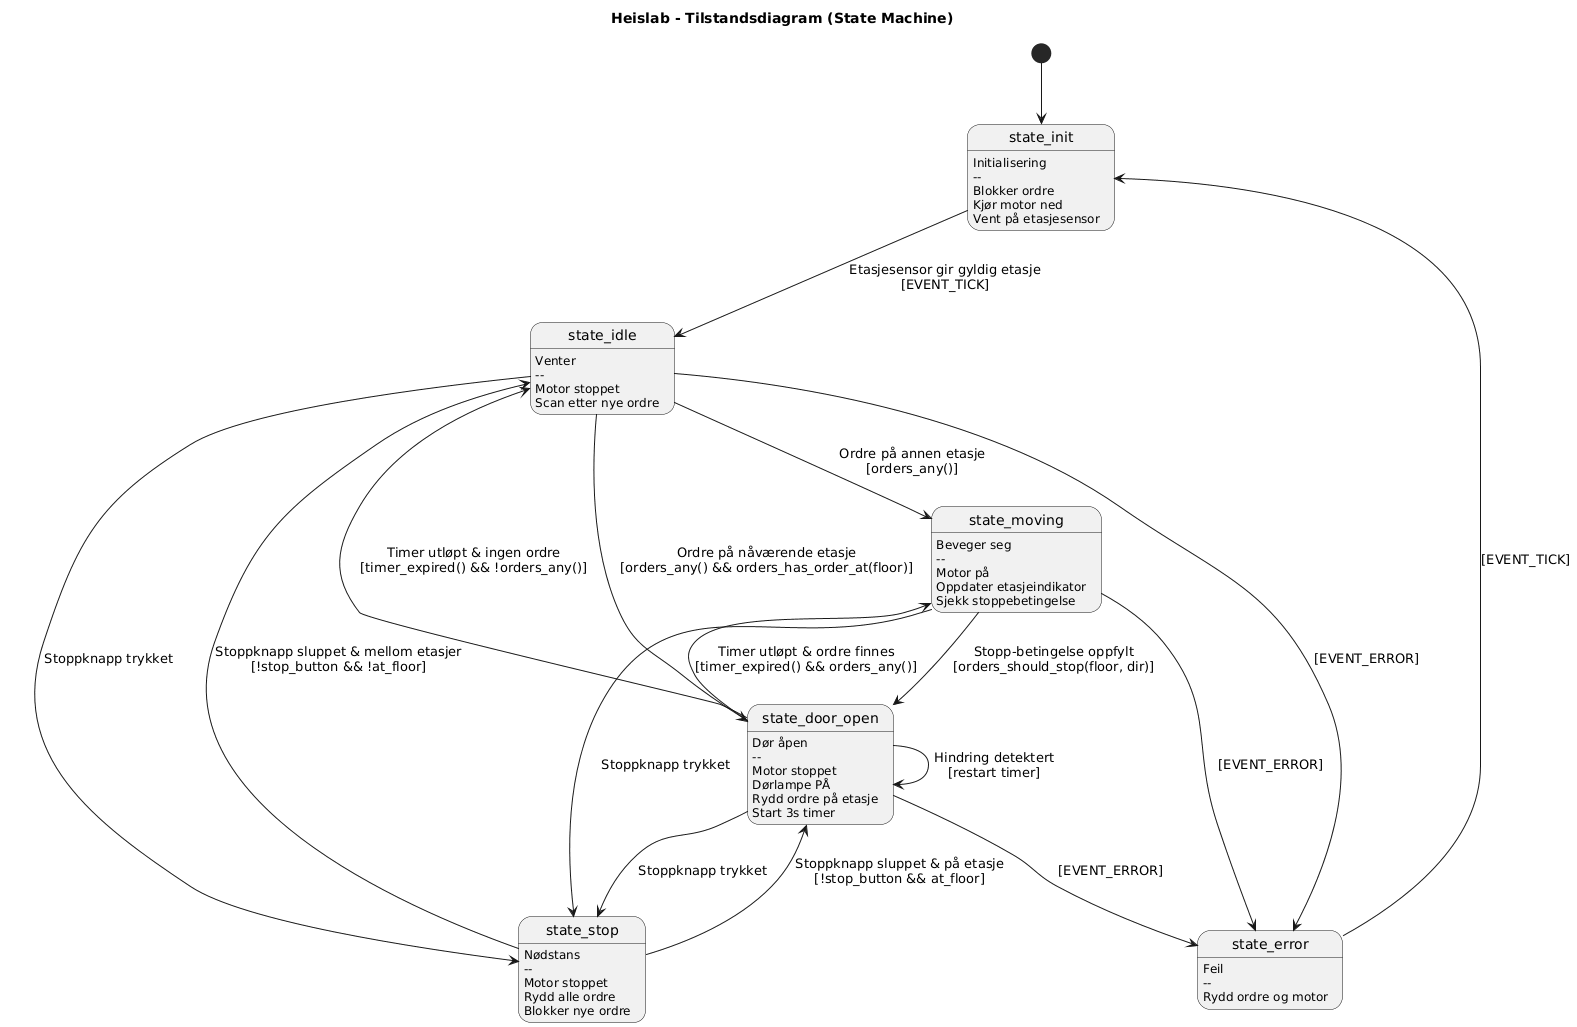

The diagram above was rendered by PlantUML. Its source (embedded in the PNG):
@startuml state_diagram
title Heislab - Tilstandsdiagram (State Machine)

[*] --> state_init

state state_init : Initialisering\n--\nBlokker ordre\nKjør motor ned\nVent på etasjesensor

state state_idle : Venter\n--\nMotor stoppet\nScan etter nye ordre

state state_moving : Beveger seg\n--\nMotor på\nOppdater etasjeindikator\nSjekk stoppebetingelse

state state_door_open : Dør åpen\n--\nMotor stoppet\nDørlampe PÅ\nRydd ordre på etasje\nStart 3s timer

state state_stop : Nødstans\n--\nMotor stoppet\nRydd alle ordre\nBlokker nye ordre

state state_error : Feil\n--\nRydd ordre og motor

state_init --> state_idle : Etasjesensor gir gyldig etasje\n[EVENT_TICK]

state_idle --> state_door_open : Ordre på nåværende etasje\n[orders_any() && orders_has_order_at(floor)]
state_idle --> state_moving : Ordre på annen etasje\n[orders_any()]
state_idle --> state_stop : Stoppknapp trykket

state_moving --> state_door_open : Stopp-betingelse oppfylt\n[orders_should_stop(floor, dir)]
state_moving --> state_stop : Stoppknapp trykket

state_door_open --> state_moving : Timer utløpt & ordre finnes\n[timer_expired() && orders_any()]
state_door_open --> state_idle : Timer utløpt & ingen ordre\n[timer_expired() && !orders_any()]
state_door_open --> state_stop : Stoppknapp trykket
state_door_open --> state_door_open : Hindring detektert\n[restart timer]

state_stop --> state_door_open : Stoppknapp sluppet & på etasje\n[!stop_button && at_floor]
state_stop --> state_idle : Stoppknapp sluppet & mellom etasjer\n[!stop_button && !at_floor]

state_error --> state_init : [EVENT_TICK]

state_idle --> state_error : [EVENT_ERROR]
state_moving --> state_error : [EVENT_ERROR]
state_door_open --> state_error : [EVENT_ERROR]

@enduml